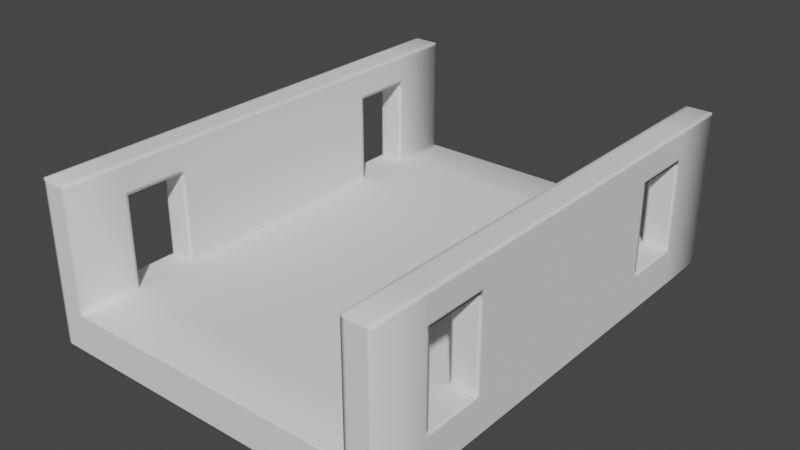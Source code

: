 # Source: modulo_puente.blend  (saved by Blender 2.82.7; exported with 4.5.12 LTS)
import bpy
from mathutils import Matrix  # noqa: F401  (used for matrix-valued properties, if any)

bpy.ops.wm.read_factory_settings(use_empty=True)
scene = bpy.context.scene
scene.name = 'Scene'

# ---- collections
col_collection = bpy.data.collections.new('Collection'); scene.collection.children.link(col_collection)

# ---- world
world_world = bpy.data.worlds.new('World'); scene.world = world_world
world_world.use_nodes = True; world_world.node_tree.nodes.clear()
_N = world_world.node_tree.nodes; _L = world_world.node_tree.links
n0 = _N.new('ShaderNodeOutputWorld'); n0.name = 'World Output'; n0.location = (300, 300)
n1 = _N.new('ShaderNodeBackground'); n1.name = 'Background'; n1.location = (10, 300)
n1.inputs[0].default_value = (0.05088, 0.05088, 0.05088, 1.0)
_L.new(n1.outputs[0], n0.inputs[0])
n0.is_active_output = True
world_world.color = (0.05088, 0.05088, 0.05088)
world_world.use_sun_shadow = False
world_world.sun_shadow_jitter_overblur = 0.0

# ---- meshes
me_cube_001 = bpy.data.meshes.new('Cube.001')
me_cube_001.from_pydata([(-0.9999, 1.0, -0.5), (-0.9999, 1.0, 1.5), (-0.9999, 0.0, -0.5), (-0.9999, 0.0, 1.5), (-0.9999, 0.5, 0.0), (-0.9999, 0.75, 0.0), (0.0, 1.0, -0.5), (0.0, 0.0, -0.5), (0.0, 1.0, 0.0), (-0.8499, 1.0, -0.5), (-0.8499, 0.0, -0.5), (-0.8499, 1.0, 1.5), (-0.8499, 0.0, 1.5), (-0.8499, 1.0, 0.0), (-0.9999, 0.5, 1.125), (-0.9999, 0.75, 1.125), (-0.8499, 0.0, 0.0), (0.0, 0.0, 0.0), (-0.8499, 0.5, 1.125), (-0.8499, 0.5, 0.0), (-0.8499, 0.75, 1.125), (-0.8499, 0.75, 0.0), (-0.8724, 1.0, -0.5), (-0.8724, 0.0, -0.5), (-0.8724, 1.0, 1.5), (-0.8724, 0.0, 1.5), (-0.9808, 1.0, -0.5), (-0.9808, 0.0, -0.5), (-0.9808, 1.0, 1.5), (-0.9808, 0.0, 1.5), (-0.9999, 1.0, -0.475), (-0.9999, 0.0, -0.475), (0.0, 1.0, -0.475), (-0.8499, 1.0, -0.475), (-0.8724, 1.0, -0.475), (-0.9808, 1.0, -0.475), (-0.8235, 1.0, 0.0), (-0.8235, 1.0, -0.5), (-0.8235, 0.0, -0.5), (-0.8235, 0.0, 0.0), (-0.8235, 1.0, -0.475), (-0.9999, 0.5125, -0.5), (-0.9999, 0.5125, 0.0), (0.0, 0.5125, -0.5), (-0.8499, 0.5125, -0.5), (0.0, 0.5125, 0.0), (-0.8724, 0.5125, -0.5), (-0.9808, 0.5125, -0.5), (-0.9999, 0.5125, -0.475), (-0.8235, 0.5125, 0.0), (-0.8235, 0.5125, -0.5), (-0.9999, 0.7381, 0.0), (-0.9999, 0.7381, -0.475), (-0.9999, 0.7381, -0.5), (0.0, 0.7381, -0.5), (-0.8499, 0.7381, -0.5), (0.0, 0.7381, 0.0), (-0.8724, 0.7381, -0.5), (-0.9808, 0.7381, -0.5), (-0.8235, 0.7381, 0.0), (-0.8235, 0.7381, -0.5), (-0.9999, 0.7619, -0.5), (0.0, 0.7619, -0.5), (-0.8499, 0.7619, -0.5), (-0.8499, 0.7619, 1.5), (-0.8499, 0.7619, 0.0), (0.0, 0.7619, 0.0), (-0.8724, 0.7619, -0.5), (-0.8724, 0.7619, 1.5), (-0.9808, 0.7619, -0.5), (-0.9808, 0.7619, 1.5), (-0.9999, 0.7619, 1.5), (-0.9999, 0.7619, -0.475), (-0.8235, 0.7619, 0.0), (-0.8235, 0.7619, -0.5), (-0.9999, 1.0, 0.05625), (-0.9999, 0.75, 0.05625), (-0.8499, 1.0, 0.05625), (-0.8499, 0.75, 0.05625), (-0.8724, 1.0, 0.05625), (-0.9808, 1.0, 0.05625), (-0.9999, 0.7619, 0.05625), (-0.8499, 0.7619, 0.05625), (-0.9999, 0.0, 0.05625), (-0.9999, 0.5, 0.05625), (-0.8499, 0.0, 0.05625), (-0.8499, 0.5, 0.05625), (-0.9999, 1.0, 1.072), (-0.9999, 0.75, 1.072), (-0.8499, 1.0, 1.072), (-0.8499, 0.75, 1.072), (-0.8724, 1.0, 1.072), (-0.9808, 1.0, 1.072), (-0.9999, 0.7619, 1.072), (-0.8499, 0.7619, 1.072), (-0.9999, 0.0, 1.072), (-0.9999, 0.5, 1.072), (-0.8499, 0.0, 1.072), (-0.8499, 0.5, 1.072), (-0.9999, 0.7375, 1.5), (-0.8499, 0.7375, 1.5), (-0.9999, 0.7375, 1.125), (-0.8499, 0.7375, 1.125), (-0.8724, 0.7375, 1.5), (-0.9808, 0.7375, 1.5), (-0.8499, 0.5119, 1.5), (-0.8499, 0.5119, 1.125), (-0.8724, 0.5119, 1.5), (-0.9808, 0.5119, 1.5), (-0.9999, 0.5119, 1.5), (-0.9999, 0.5119, 1.125), (-0.9999, 0.4869, -0.5), (-0.9999, 0.4869, 1.5), (0.0, 0.4869, -0.5), (-0.8499, 0.4869, -0.5), (-0.8499, 0.4869, 1.5), (-0.8499, 0.4869, 0.0), (0.0, 0.4869, 0.0), (-0.8724, 0.4869, -0.5), (-0.8724, 0.4869, 1.5), (-0.9808, 0.4869, -0.5), (-0.9808, 0.4869, 1.5), (-0.9999, 0.4869, -0.475), (-0.8235, 0.4869, 0.0), (-0.8235, 0.4869, -0.5), (-0.8499, 0.4869, 0.05625), (-0.9999, 0.4869, 0.05625), (-0.8499, 0.4869, 1.072), (-0.9999, 0.4869, 1.072), (-0.9999, 1.0, -0.03628), (-0.9999, 0.0, -0.03628), (0.0, 1.0, -0.03628), (-0.8499, 1.0, -0.03628), (-0.8724, 1.0, -0.03628), (-0.9808, 1.0, -0.03628), (-0.8235, 1.0, -0.03628), (-0.9999, 0.5125, -0.03628), (-0.9999, 0.7381, -0.03628), (-0.9999, 0.7619, -0.03628), (-0.9999, 0.4869, -0.03628), (-0.9999, 1.0, 1.169), (-0.9999, 0.0, 1.169), (-0.8499, 1.0, 1.169), (-0.8499, 0.0, 1.169), (-0.8724, 1.0, 1.169), (-0.9808, 1.0, 1.169), (-0.9999, 0.7619, 1.169), (-0.8499, 0.7619, 1.169), (-0.8499, 0.7375, 1.169), (-0.9999, 0.7375, 1.169), (-0.9999, 0.5119, 1.169), (-0.8499, 0.5119, 1.169), (-0.8499, 0.4869, 1.169), (-0.9999, 0.4869, 1.169), (-0.9863, 0.5, 1.125), (-0.9863, 0.75, 1.125), (-0.9863, 0.5, 0.0), (-0.9863, 0.75, 0.0), (-0.9863, 0.5125, 0.0), (-0.9863, 0.7381, 0.0), (-0.9863, 0.75, 0.05625), (-0.9863, 0.5, 0.05625), (-0.9863, 0.75, 1.072), (-0.9863, 0.5, 1.072), (-0.9863, 0.7375, 1.125), (-0.9863, 0.5119, 1.125), (-0.8672, 0.5, 1.125), (-0.8672, 0.75, 1.125), (-0.8672, 0.5, 0.0), (-0.8672, 0.75, 0.0), (-0.8672, 0.5, 0.05625), (-0.8672, 0.5, 1.072), (-0.8672, 0.7375, 1.125), (-0.8672, 0.5119, 1.125), (-0.8672, 0.5125, 0.0), (-0.8672, 0.7381, 0.0), (-0.8672, 0.75, 0.05625), (-0.8672, 0.75, 1.072), (-0.8499, 0.0, 1.458), (-0.8499, 0.7619, 1.458), (-0.8499, 0.7375, 1.458), (-0.8499, 0.5119, 1.458), (-0.8499, 0.4869, 1.458), (-0.9999, 1.0, 1.458), (-0.9999, 0.0, 1.458), (-0.8499, 1.0, 1.458), (-0.8724, 1.0, 1.458), (-0.9808, 1.0, 1.458), (-0.9999, 0.7619, 1.458), (-0.9999, 0.7375, 1.458), (-0.9999, 0.5119, 1.458), (-0.9999, 0.4869, 1.458)], [], [(121, 112, 3, 29), (153, 191, 190, 150), (68, 103, 100, 64), (136, 139, 4, 42), (80, 79, 133, 134), (52, 137, 138, 72), (149, 189, 188, 146), (52, 72, 61, 53), (47, 120, 111, 41), (135, 36, 8, 131), (124, 113, 7, 38), (186, 24, 11, 185), (118, 114, 10, 23), (46, 118, 120, 47), (13, 36, 135, 132, 133), (67, 57, 58, 69), (81, 75, 129, 138), (145, 144, 91, 92), (9, 63, 67, 22), (73, 36, 13, 65), (141, 153, 128, 95), (73, 65, 21, 59), (108, 121, 119, 107), (175, 59, 21, 169), (102, 20, 147, 148), (70, 104, 103, 68), (172, 167, 20, 102), (177, 90, 20, 167), (140, 145, 92, 87), (62, 54, 60, 74), (75, 80, 134, 129), (122, 139, 136, 48), (120, 118, 23, 27), (187, 28, 24, 186), (179, 64, 100, 180), (181, 105, 115, 182), (115, 119, 25, 12), (183, 1, 28, 187), (111, 120, 27, 2), (122, 48, 41, 111), (142, 147, 94, 89), (74, 60, 55, 63), (99, 104, 70, 71), (112, 121, 108, 109), (119, 121, 29, 25), (26, 69, 61, 0), (24, 68, 64, 11), (22, 67, 69, 26), (13, 77, 82, 65), (188, 183, 140, 146), (37, 74, 63, 9), (77, 89, 94, 82), (72, 30, 0, 61), (126, 84, 4, 139), (138, 129, 30, 72), (0, 30, 35, 26), (26, 35, 34, 22), (22, 34, 33, 9), (37, 40, 32, 6), (69, 58, 53, 61), (50, 124, 114, 44), (9, 33, 40, 37), (1, 71, 70, 28), (6, 62, 74, 37), (5, 76, 81, 138), (144, 142, 89, 91), (114, 124, 38, 10), (44, 114, 118, 46), (63, 55, 57, 67), (55, 60, 50, 44), (53, 58, 47, 41), (58, 57, 46, 47), (49, 19, 116, 123), (57, 55, 44, 46), (60, 54, 43, 50), (130, 83, 126, 139), (45, 56, 59, 49), (41, 48, 52, 53), (45, 49, 123, 117), (136, 42, 51, 137), (171, 166, 18, 98), (5, 138, 137, 51), (127, 152, 143, 97), (179, 185, 11, 64), (169, 21, 78, 176), (65, 82, 78, 21), (168, 170, 86, 19), (116, 125, 85, 16), (93, 87, 75, 81), (76, 88, 93, 81), (146, 140, 87, 93), (75, 87, 92, 80), (80, 92, 91, 79), (176, 78, 90, 177), (82, 94, 90, 78), (79, 91, 89, 77), (170, 171, 98, 86), (125, 127, 97, 85), (126, 128, 96, 84), (173, 172, 102, 106), (181, 180, 100, 105), (190, 109, 99, 189), (166, 173, 106, 18), (103, 104, 108, 107), (100, 103, 107, 105), (104, 99, 109, 108), (83, 95, 128, 126), (86, 98, 127, 125), (49, 59, 175, 174), (19, 86, 125, 116), (17, 117, 123, 39), (2, 31, 122, 111), (178, 182, 115, 12), (39, 123, 116, 16), (151, 152, 18, 106), (107, 119, 115, 105), (184, 3, 112, 191), (31, 130, 139, 122), (48, 136, 137, 52), (43, 113, 124, 50), (33, 132, 135, 40), (8, 36, 73, 66), (30, 129, 134, 35), (35, 134, 133, 34), (34, 133, 132, 33), (40, 135, 131, 32), (94, 147, 20, 90), (128, 153, 14, 96), (110, 150, 149, 101), (106, 102, 148, 151), (49, 174, 168, 19), (15, 146, 93, 88), (66, 73, 59, 56), (14, 110, 165, 154), (110, 101, 164, 165), (84, 96, 163, 161), (76, 160, 162, 88), (4, 84, 161, 156), (5, 157, 160, 76), (96, 14, 154, 163), (42, 158, 159, 51), (4, 156, 158, 42), (88, 162, 155, 15), (51, 159, 157, 5), (101, 15, 155, 164), (154, 165, 173, 166), (165, 164, 172, 173), (161, 163, 171, 170), (160, 176, 177, 162), (156, 161, 170, 168), (157, 169, 176, 160), (163, 154, 166, 171), (158, 174, 175, 159), (156, 168, 174, 158), (162, 177, 167, 155), (159, 175, 169, 157), (164, 155, 167, 172), (141, 184, 191, 153), (143, 152, 182, 178), (112, 109, 190, 191), (152, 151, 181, 182), (150, 190, 189, 149), (151, 148, 180, 181), (99, 71, 188, 189), (148, 147, 179, 180), (147, 142, 185, 179), (188, 71, 1, 183), (140, 183, 187, 145), (145, 187, 186, 144), (144, 186, 185, 142), (101, 149, 146, 15), (153, 150, 110, 14), (18, 152, 127, 98), (79, 77, 13, 133), (28, 70, 68, 24)])
me_cube_001.polygons.foreach_set('use_smooth', [True] * 175)
_uv = me_cube_001.uv_layers.new(name='UVMap')
_uv.uv.foreach_set('vector', [0.8726, 0.5641, 0.875, 0.5641, 0.875, 0.625, 0.8726, 0.625, 0.5836, 0.1859, 0.6198, 0.1859, 0.6198, 0.189, 0.5836, 0.189, 0.8591, 0.5298, 0.8591, 0.5328, 0.8563, 0.5328, 0.8563, 0.5298, 0.433, 0.1891, 0.433, 0.1859, 0.4375, 0.1875, 0.4375, 0.1891, 0.4445, 0.2524, 0.4445, 0.2659, 0.433, 0.2659, 0.433, 0.2524, 0.3781, 0.2173, 0.433, 0.2173, 0.433, 0.2202, 0.3781, 0.2202, 0.5836, 0.2172, 0.6198, 0.2172, 0.6198, 0.2202, 0.5836, 0.2202, 0.3781, 0.2173, 0.3781, 0.2202, 0.375, 0.2202, 0.375, 0.2173, 0.1274, 0.5609, 0.1274, 0.5641, 0.125, 0.5641, 0.125, 0.5609, 0.433, 0.272, 0.4375, 0.272, 0.4375, 0.375, 0.433, 0.375, 0.147, 0.5641, 0.25, 0.5641, 0.25, 0.625, 0.147, 0.625, 0.6198, 0.2659, 0.625, 0.2659, 0.625, 0.2687, 0.6198, 0.2687, 0.1409, 0.5641, 0.1437, 0.5641, 0.1437, 0.625, 0.1409, 0.625, 0.1409, 0.5609, 0.1409, 0.5641, 0.1274, 0.5641, 0.1274, 0.5609, 0.4375, 0.2687, 0.4375, 0.272, 0.433, 0.272, 0.433, 0.2687, 0.433, 0.2659, 0.1409, 0.5298, 0.1409, 0.5327, 0.1274, 0.5327, 0.1274, 0.5298, 0.4445, 0.2202, 0.4445, 0.25, 0.433, 0.25, 0.433, 0.2202, 0.5836, 0.2524, 0.5836, 0.2659, 0.5714, 0.2659, 0.5714, 0.2524, 0.1437, 0.5, 0.1437, 0.5298, 0.1409, 0.5298, 0.1409, 0.5, 0.4375, 0.3561, 0.4375, 0.272, 0.4375, 0.2687, 0.4375, 0.3536, 0.5836, 0.125, 0.5836, 0.1859, 0.5714, 0.1859, 0.5714, 0.125, 0.4375, 0.3561, 0.4375, 0.3536, 0.4375, 0.3578, 0.4375, 0.3645, 0.8726, 0.561, 0.8726, 0.5641, 0.8591, 0.5641, 0.8591, 0.561, 0.4375, 0.3454, 0.4375, 0.3645, 0.4375, 0.3578, 0.4375, 0.3418, 0.5781, 0.3623, 0.5781, 0.3578, 0.6096, 0.3731, 0.6109, 0.3824, 0.8726, 0.5298, 0.8726, 0.5328, 0.8591, 0.5328, 0.8591, 0.5298, 0.5781, 0.3456, 0.5781, 0.3418, 0.5781, 0.3578, 0.5781, 0.3623, 0.5714, 0.3418, 0.5714, 0.3578, 0.5781, 0.3578, 0.5781, 0.3418, 0.5836, 0.25, 0.5836, 0.2524, 0.5714, 0.2524, 0.5714, 0.25, 0.25, 0.5298, 0.25, 0.5327, 0.147, 0.5327, 0.147, 0.5298, 0.4445, 0.25, 0.4445, 0.2524, 0.433, 0.2524, 0.433, 0.25, 0.3781, 0.1859, 0.433, 0.1859, 0.433, 0.1891, 0.3781, 0.1891, 0.1274, 0.5641, 0.1409, 0.5641, 0.1409, 0.625, 0.1274, 0.625, 0.6198, 0.2524, 0.625, 0.2524, 0.625, 0.2659, 0.6198, 0.2659, 0.8157, 0.5005, 0.8453, 0.5188, 0.8563, 0.5328, 0.8254, 0.5139, 0.8254, 0.5479, 0.8563, 0.561, 0.8563, 0.5641, 0.8254, 0.5517, 0.8563, 0.5641, 0.8591, 0.5641, 0.8591, 0.625, 0.8563, 0.625, 0.6198, 0.25, 0.625, 0.25, 0.625, 0.2524, 0.6198, 0.2524, 0.125, 0.5641, 0.1274, 0.5641, 0.1274, 0.625, 0.125, 0.625, 0.3781, 0.1859, 0.3781, 0.1891, 0.375, 0.1891, 0.375, 0.1859, 0.5836, 0.2687, 0.6096, 0.3731, 0.5714, 0.3536, 0.5714, 0.2687, 0.147, 0.5298, 0.147, 0.5327, 0.1437, 0.5327, 0.1437, 0.5298, 0.875, 0.5328, 0.8726, 0.5328, 0.8726, 0.5298, 0.875, 0.5298, 0.875, 0.5641, 0.8726, 0.5641, 0.8726, 0.561, 0.875, 0.561, 0.8591, 0.5641, 0.8726, 0.5641, 0.8726, 0.625, 0.8591, 0.625, 0.1274, 0.5, 0.1274, 0.5298, 0.125, 0.5298, 0.125, 0.5, 0.8591, 0.5, 0.8591, 0.5298, 0.8563, 0.5298, 0.8563, 0.5, 0.1409, 0.5, 0.1409, 0.5298, 0.1274, 0.5298, 0.1274, 0.5, 0.4375, 0.2687, 0.4445, 0.2687, 0.4445, 0.3536, 0.4375, 0.3536, 0.6198, 0.2202, 0.6198, 0.25, 0.5836, 0.25, 0.5836, 0.2202, 0.147, 0.5, 0.147, 0.5298, 0.1437, 0.5298, 0.1437, 0.5, 0.4445, 0.2687, 0.5714, 0.2687, 0.5714, 0.3536, 0.4445, 0.3536, 0.3781, 0.2202, 0.3781, 0.25, 0.375, 0.25, 0.375, 0.2202, 0.4445, 0.1859, 0.4445, 0.1875, 0.4375, 0.1875, 0.433, 0.1859, 0.433, 0.2202, 0.433, 0.25, 0.3781, 0.25, 0.3781, 0.2202, 0.375, 0.25, 0.3781, 0.25, 0.3781, 0.2524, 0.375, 0.2524, 0.375, 0.2524, 0.3781, 0.2524, 0.3781, 0.2659, 0.375, 0.2659, 0.375, 0.2659, 0.3781, 0.2659, 0.3781, 0.2687, 0.375, 0.2687, 0.375, 0.272, 0.3781, 0.272, 0.3781, 0.375, 0.375, 0.375, 0.1274, 0.5298, 0.1274, 0.5327, 0.125, 0.5327, 0.125, 0.5298, 0.147, 0.5609, 0.147, 0.5641, 0.1437, 0.5641, 0.1437, 0.5609, 0.375, 0.2687, 0.3781, 0.2687, 0.3781, 0.272, 0.375, 0.272, 0.875, 0.5, 0.875, 0.5298, 0.8726, 0.5298, 0.8726, 0.5, 0.25, 0.5, 0.25, 0.5298, 0.147, 0.5298, 0.147, 0.5, 0.4375, 0.2188, 0.4445, 0.2188, 0.4445, 0.2202, 0.433, 0.2202, 0.5836, 0.2659, 0.5836, 0.2687, 0.5714, 0.2687, 0.5714, 0.2659, 0.1437, 0.5641, 0.147, 0.5641, 0.147, 0.625, 0.1437, 0.625, 0.1437, 0.5609, 0.1437, 0.5641, 0.1409, 0.5641, 0.1409, 0.5609, 0.1437, 0.5298, 0.1437, 0.5327, 0.1409, 0.5327, 0.1409, 0.5298, 0.1437, 0.5327, 0.147, 0.5327, 0.147, 0.5609, 0.1437, 0.5609, 0.125, 0.5327, 0.1274, 0.5327, 0.1274, 0.5609, 0.125, 0.5609, 0.1274, 0.5327, 0.1409, 0.5327, 0.1409, 0.5609, 0.1274, 0.5609, 0.4375, 0.4441, 0.4375, 0.4469, 0.4375, 0.4515, 0.4375, 0.4532, 0.1409, 0.5327, 0.1437, 0.5327, 0.1437, 0.5609, 0.1409, 0.5609, 0.147, 0.5327, 0.25, 0.5327, 0.25, 0.5609, 0.147, 0.5609, 0.433, 0.125, 0.4445, 0.125, 0.4445, 0.1859, 0.433, 0.1859, 0.4375, 0.4969, 0.4375, 0.4405, 0.4375, 0.3645, 0.4375, 0.4441, 0.375, 0.1891, 0.3781, 0.1891, 0.3781, 0.2173, 0.375, 0.2173, 0.4375, 0.4969, 0.4375, 0.4441, 0.4375, 0.4532, 0.4375, 0.5033, 0.433, 0.1891, 0.4375, 0.1891, 0.4375, 0.2173, 0.433, 0.2173, 0.5714, 0.417, 0.5781, 0.417, 0.5781, 0.4469, 0.5714, 0.4469, 0.4375, 0.2188, 0.433, 0.2202, 0.433, 0.2173, 0.4375, 0.2173, 0.5714, 0.4515, 0.6109, 0.4648, 0.6109, 0.625, 0.5714, 0.625, 0.8157, 0.5005, 0.6198, 0.2687, 0.625, 0.2687, 0.8453, 0.5188, 0.4375, 0.3418, 0.4375, 0.3578, 0.4445, 0.3578, 0.4445, 0.3418, 0.4375, 0.3536, 0.4445, 0.3536, 0.4445, 0.3578, 0.4375, 0.3578, 0.4375, 0.417, 0.4445, 0.417, 0.4445, 0.4469, 0.4375, 0.4469, 0.4375, 0.4515, 0.4445, 0.4515, 0.4445, 0.625, 0.4375, 0.625, 0.5714, 0.2202, 0.5714, 0.25, 0.4445, 0.25, 0.4445, 0.2202, 0.4445, 0.2188, 0.5714, 0.2188, 0.5714, 0.2202, 0.4445, 0.2202, 0.5836, 0.2202, 0.5836, 0.25, 0.5714, 0.25, 0.5714, 0.2202, 0.4445, 0.25, 0.5714, 0.25, 0.5714, 0.2524, 0.4445, 0.2524, 0.4445, 0.2524, 0.5714, 0.2524, 0.5714, 0.2659, 0.4445, 0.2659, 0.4445, 0.3418, 0.4445, 0.3578, 0.5714, 0.3578, 0.5714, 0.3418, 0.4445, 0.3536, 0.5714, 0.3536, 0.5714, 0.3578, 0.4445, 0.3578, 0.4445, 0.2659, 0.5714, 0.2659, 0.5714, 0.2687, 0.4445, 0.2687, 0.4445, 0.417, 0.5714, 0.417, 0.5714, 0.4469, 0.4445, 0.4469, 0.4445, 0.4515, 0.5714, 0.4515, 0.5714, 0.625, 0.4445, 0.625, 0.4445, 0.1859, 0.5714, 0.1859, 0.5714, 0.1875, 0.4445, 0.1875, 0.5781, 0.4134, 0.5781, 0.3456, 0.5781, 0.3623, 0.5781, 0.4426, 0.8254, 0.5479, 0.8254, 0.5139, 0.8563, 0.5328, 0.8563, 0.561, 0.6198, 0.189, 0.625, 0.189, 0.625, 0.2172, 0.6198, 0.2172, 0.5781, 0.417, 0.5781, 0.4134, 0.5781, 0.4426, 0.5781, 0.4469, 0.8591, 0.5328, 0.8726, 0.5328, 0.8726, 0.561, 0.8591, 0.561, 0.8563, 0.5328, 0.8591, 0.5328, 0.8591, 0.561, 0.8563, 0.561, 0.8726, 0.5328, 0.875, 0.5328, 0.875, 0.561, 0.8726, 0.561, 0.4445, 0.125, 0.5714, 0.125, 0.5714, 0.1859, 0.4445, 0.1859, 0.4445, 0.4469, 0.5714, 0.4469, 0.5714, 0.4515, 0.4445, 0.4515, 0.4375, 0.4441, 0.4375, 0.3645, 0.4375, 0.3454, 0.4375, 0.4132, 0.4375, 0.4469, 0.4445, 0.4469, 0.4445, 0.4515, 0.4375, 0.4515, 0.4375, 0.625, 0.4375, 0.5033, 0.4375, 0.4532, 0.4375, 0.625, 0.375, 0.125, 0.3781, 0.125, 0.3781, 0.1859, 0.375, 0.1859, 0.8254, 0.625, 0.8254, 0.5517, 0.8563, 0.5641, 0.8563, 0.625, 0.4375, 0.625, 0.4375, 0.4532, 0.4375, 0.4515, 0.4375, 0.625, 0.6109, 0.4566, 0.6109, 0.4648, 0.5781, 0.4469, 0.5781, 0.4426, 0.8591, 0.561, 0.8591, 0.5641, 0.8563, 0.5641, 0.8563, 0.561, 0.6198, 0.125, 0.625, 0.125, 0.625, 0.1859, 0.6198, 0.1859, 0.3781, 0.125, 0.433, 0.125, 0.433, 0.1859, 0.3781, 0.1859, 0.3781, 0.1891, 0.433, 0.1891, 0.433, 0.2173, 0.3781, 0.2173, 0.25, 0.5609, 0.25, 0.5641, 0.147, 0.5641, 0.147, 0.5609, 0.3781, 0.2687, 0.433, 0.2687, 0.433, 0.272, 0.3781, 0.272, 0.4375, 0.375, 0.4375, 0.272, 0.4375, 0.3561, 0.4375, 0.4345, 0.3781, 0.25, 0.433, 0.25, 0.433, 0.2524, 0.3781, 0.2524, 0.3781, 0.2524, 0.433, 0.2524, 0.433, 0.2659, 0.3781, 0.2659, 0.3781, 0.2659, 0.433, 0.2659, 0.433, 0.2687, 0.3781, 0.2687, 0.3781, 0.272, 0.433, 0.272, 0.433, 0.375, 0.3781, 0.375, 0.5714, 0.3536, 0.6096, 0.3731, 0.5781, 0.3578, 0.5714, 0.3578, 0.5714, 0.1859, 0.5836, 0.1859, 0.5781, 0.1875, 0.5714, 0.1875, 0.5781, 0.189, 0.5836, 0.189, 0.5836, 0.2172, 0.5781, 0.2172, 0.5781, 0.4426, 0.5781, 0.3623, 0.6109, 0.3824, 0.6109, 0.4566, 0.4375, 0.4441, 0.4375, 0.4132, 0.4375, 0.417, 0.4375, 0.4469, 0.5781, 0.2188, 0.5836, 0.2202, 0.5714, 0.2202, 0.5714, 0.2188, 0.4375, 0.4345, 0.4375, 0.3561, 0.4375, 0.3645, 0.4375, 0.4405, 0.5781, 0.1875, 0.5781, 0.189, 0.5781, 0.2119, 0.5781, 0.211, 0.5781, 0.189, 0.5781, 0.2172, 0.5781, 0.2303, 0.5781, 0.2119, 0.4445, 0.1875, 0.5714, 0.1875, 0.5714, 0.211, 0.4445, 0.211, 0.4445, 0.2188, 0.4445, 0.2313, 0.5714, 0.2313, 0.5714, 0.2188, 0.4375, 0.1875, 0.4445, 0.1875, 0.4445, 0.211, 0.4375, 0.211, 0.4375, 0.2188, 0.4375, 0.2313, 0.4445, 0.2313, 0.4445, 0.2188, 0.5714, 0.1875, 0.5781, 0.1875, 0.5781, 0.211, 0.5714, 0.211, 0.4375, 0.1891, 0.4375, 0.212, 0.4375, 0.2304, 0.4375, 0.2173, 0.4375, 0.1875, 0.4375, 0.211, 0.4375, 0.212, 0.4375, 0.1891, 0.5714, 0.2188, 0.5714, 0.2313, 0.5781, 0.2313, 0.5781, 0.2188, 0.4375, 0.2173, 0.4375, 0.2304, 0.4375, 0.2313, 0.4375, 0.2188, 0.5781, 0.2172, 0.5781, 0.2188, 0.5781, 0.2313, 0.5781, 0.2303, 0.5781, 0.211, 0.5781, 0.2119, 0.5781, 0.4134, 0.5781, 0.417, 0.5781, 0.2119, 0.5781, 0.2303, 0.5781, 0.3456, 0.5781, 0.4134, 0.4445, 0.211, 0.5714, 0.211, 0.5714, 0.417, 0.4445, 0.417, 0.4445, 0.2313, 0.4445, 0.3418, 0.5714, 0.3418, 0.5714, 0.2313, 0.4375, 0.211, 0.4445, 0.211, 0.4445, 0.417, 0.4375, 0.417, 0.4375, 0.2313, 0.4375, 0.3418, 0.4445, 0.3418, 0.4445, 0.2313, 0.5714, 0.211, 0.5781, 0.211, 0.5781, 0.417, 0.5714, 0.417, 0.4375, 0.212, 0.4375, 0.4132, 0.4375, 0.3454, 0.4375, 0.2304, 0.4375, 0.211, 0.4375, 0.417, 0.4375, 0.4132, 0.4375, 0.212, 0.5714, 0.2313, 0.5714, 0.3418, 0.5781, 0.3418, 0.5781, 0.2313, 0.4375, 0.2304, 0.4375, 0.3454, 0.4375, 0.3418, 0.4375, 0.2313, 0.5781, 0.2303, 0.5781, 0.2313, 0.5781, 0.3418, 0.5781, 0.3456, 0.5836, 0.125, 0.6198, 0.125, 0.6198, 0.1859, 0.5836, 0.1859, 0.6109, 0.625, 0.6109, 0.4648, 0.8254, 0.5517, 0.8254, 0.625, 0.625, 0.1859, 0.625, 0.189, 0.6198, 0.189, 0.6198, 0.1859, 0.6109, 0.4648, 0.6109, 0.4566, 0.8254, 0.5479, 0.8254, 0.5517, 0.5836, 0.189, 0.6198, 0.189, 0.6198, 0.2172, 0.5836, 0.2172, 0.6109, 0.4566, 0.6109, 0.3824, 0.8254, 0.5139, 0.8254, 0.5479, 0.625, 0.2172, 0.625, 0.2202, 0.6198, 0.2202, 0.6198, 0.2172, 0.6109, 0.3824, 0.6096, 0.3731, 0.8157, 0.5005, 0.8254, 0.5139, 0.6096, 0.3731, 0.5836, 0.2687, 0.6198, 0.2687, 0.8157, 0.5005, 0.6198, 0.2202, 0.625, 0.2202, 0.625, 0.25, 0.6198, 0.25, 0.5836, 0.25, 0.6198, 0.25, 0.6198, 0.2524, 0.5836, 0.2524, 0.5836, 0.2524, 0.6198, 0.2524, 0.6198, 0.2659, 0.5836, 0.2659, 0.5836, 0.2659, 0.6198, 0.2659, 0.6198, 0.2687, 0.5836, 0.2687, 0.5781, 0.2172, 0.5836, 0.2172, 0.5836, 0.2202, 0.5781, 0.2188, 0.5836, 0.1859, 0.5836, 0.189, 0.5781, 0.189, 0.5781, 0.1875, 0.5781, 0.4469, 0.6109, 0.4648, 0.5714, 0.4515, 0.5714, 0.4469, 0.4445, 0.2659, 0.4445, 0.2687, 0.4375, 0.2687, 0.433, 0.2659, 0.8726, 0.5, 0.8726, 0.5298, 0.8591, 0.5298, 0.8591, 0.5])
me_cube_001.use_remesh_fix_poles = True
me_cube_001.use_remesh_preserve_attributes = False
me_cube_001.use_mirror_vertex_groups = False
me_cube_001.update()

# ---- objects
ob_cube_003 = bpy.data.objects.new('Cube.003', me_cube_001)

# ---- transforms, parenting, visibility, modifiers, constraints
ob_cube_003.location = (-0.000174, 0.0002495, -0.1)
ob_cube_003.scale = (2.2, 3.0, 1.0)
ob_cube_003.lineart.crease_threshold = 0.0
_m = ob_cube_003.modifiers.new('Mirror', 'MIRROR')
_m.use_axis = (True, True, False)

# ---- collection membership
col_collection.objects.link(ob_cube_003)

# ---- scene / render settings (as saved in the file)
scene.frame_start = 1; scene.frame_end = 250; scene.frame_set(0)
scene.render.engine = 'BLENDER_EEVEE_NEXT'
scene.cycles.use_denoising = False
scene.cycles.samples = 128
scene.cycles.sampling_pattern = 'TABULATED_SOBOL'
scene.cycles.use_adaptive_sampling = False
scene.cycles.use_light_tree = False
scene.view_settings.view_transform = 'Filmic'
bpy.context.view_layer.update()

# ---- added for rendering (the .blend has no active camera and no usable light): camera, sun
cam_auto = bpy.data.cameras.new('AutoCamera')
cam_auto.lens = 50.0
cam_auto.sensor_width = 36.0
cam_auto.clip_end = 1000.0
ob_auto_camera = bpy.data.objects.new('AutoCamera', cam_auto)
scene.collection.objects.link(ob_auto_camera)
ob_auto_camera.location = (7.12808, -8.55365, 6.1026)
ob_auto_camera.rotation_euler = (1.09748, -7.21219e-08, 0.694738)
scene.camera = ob_auto_camera
light_auto_sun = bpy.data.lights.new('AutoSun', 'SUN')
light_auto_sun.energy = 3.0
light_auto_sun.angle = 0.0523599
ob_auto_sun = bpy.data.objects.new('AutoSun', light_auto_sun)
scene.collection.objects.link(ob_auto_sun)
ob_auto_sun.rotation_euler = (0.872665, 0.174533, 0.523599)
bpy.context.view_layer.update()

